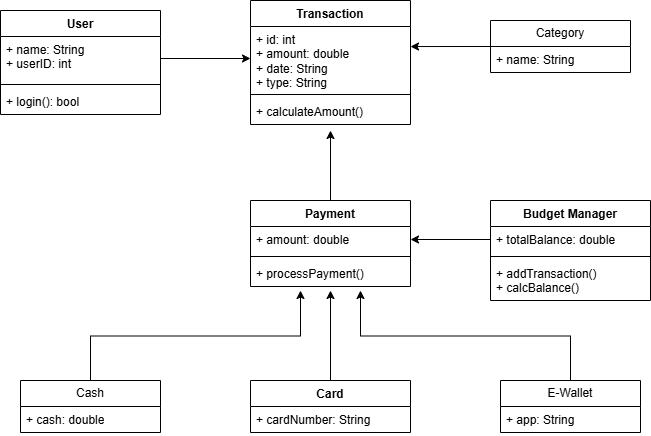

The diagram above was exported from draw.io. Its source (the exported page's mxGraphModel, read from the mxfile embedded in the PNG):
<mxGraphModel dx="1414" dy="725" grid="1" gridSize="10" guides="1" tooltips="1" connect="1" arrows="1" fold="1" page="1" pageScale="1" pageWidth="850" pageHeight="1100" math="0" shadow="0">
  <root>
    <mxCell id="0" />
    <mxCell id="1" parent="0" />
    <mxCell id="qbHPXlqs-eLvITwe8FNU-2" parent="1" style="swimlane;fontStyle=1;align=center;verticalAlign=top;childLayout=stackLayout;horizontal=1;startSize=26;horizontalStack=0;resizeParent=1;resizeParentMax=0;resizeLast=0;collapsible=1;marginBottom=0;whiteSpace=wrap;html=1;" value="User" vertex="1">
      <mxGeometry height="104" width="160" x="110" y="90" as="geometry" />
    </mxCell>
    <mxCell id="qbHPXlqs-eLvITwe8FNU-3" parent="qbHPXlqs-eLvITwe8FNU-2" style="text;strokeColor=none;fillColor=none;align=left;verticalAlign=top;spacingLeft=4;spacingRight=4;overflow=hidden;rotatable=0;points=[[0,0.5],[1,0.5]];portConstraint=eastwest;whiteSpace=wrap;html=1;" value="+ name: String&lt;div&gt;+ userID: int&lt;br&gt;&lt;br&gt;&lt;br&gt;&lt;br&gt;&lt;br&gt;&lt;br&gt;&lt;br&gt;&lt;/div&gt;&lt;div&gt;&lt;br&gt;&lt;/div&gt;" vertex="1">
      <mxGeometry height="44" width="160" y="26" as="geometry" />
    </mxCell>
    <mxCell id="qbHPXlqs-eLvITwe8FNU-4" parent="qbHPXlqs-eLvITwe8FNU-2" style="line;strokeWidth=1;fillColor=none;align=left;verticalAlign=middle;spacingTop=-1;spacingLeft=3;spacingRight=3;rotatable=0;labelPosition=right;points=[];portConstraint=eastwest;strokeColor=inherit;" value="" vertex="1">
      <mxGeometry height="8" width="160" y="70" as="geometry" />
    </mxCell>
    <mxCell id="qbHPXlqs-eLvITwe8FNU-5" parent="qbHPXlqs-eLvITwe8FNU-2" style="text;strokeColor=none;fillColor=none;align=left;verticalAlign=top;spacingLeft=4;spacingRight=4;overflow=hidden;rotatable=0;points=[[0,0.5],[1,0.5]];portConstraint=eastwest;whiteSpace=wrap;html=1;" value="+ login(): bool" vertex="1">
      <mxGeometry height="26" width="160" y="78" as="geometry" />
    </mxCell>
    <mxCell id="qbHPXlqs-eLvITwe8FNU-6" parent="1" style="swimlane;fontStyle=1;align=center;verticalAlign=top;childLayout=stackLayout;horizontal=1;startSize=26;horizontalStack=0;resizeParent=1;resizeParentMax=0;resizeLast=0;collapsible=1;marginBottom=0;whiteSpace=wrap;html=1;" value="Transaction" vertex="1">
      <mxGeometry height="124" width="160" x="360" y="80" as="geometry" />
    </mxCell>
    <mxCell id="qbHPXlqs-eLvITwe8FNU-7" parent="qbHPXlqs-eLvITwe8FNU-6" style="text;strokeColor=none;fillColor=none;align=left;verticalAlign=top;spacingLeft=4;spacingRight=4;overflow=hidden;rotatable=0;points=[[0,0.5],[1,0.5]];portConstraint=eastwest;whiteSpace=wrap;html=1;" value="+ id: int&lt;div&gt;+ amount: double&lt;br&gt;+ date: String&lt;/div&gt;&lt;div&gt;+ type: String&lt;/div&gt;" vertex="1">
      <mxGeometry height="64" width="160" y="26" as="geometry" />
    </mxCell>
    <mxCell id="qbHPXlqs-eLvITwe8FNU-8" parent="qbHPXlqs-eLvITwe8FNU-6" style="line;strokeWidth=1;fillColor=none;align=left;verticalAlign=middle;spacingTop=-1;spacingLeft=3;spacingRight=3;rotatable=0;labelPosition=right;points=[];portConstraint=eastwest;strokeColor=inherit;" value="" vertex="1">
      <mxGeometry height="8" width="160" y="90" as="geometry" />
    </mxCell>
    <mxCell id="qbHPXlqs-eLvITwe8FNU-9" parent="qbHPXlqs-eLvITwe8FNU-6" style="text;strokeColor=none;fillColor=none;align=left;verticalAlign=top;spacingLeft=4;spacingRight=4;overflow=hidden;rotatable=0;points=[[0,0.5],[1,0.5]];portConstraint=eastwest;whiteSpace=wrap;html=1;" value="+ calculateAmount()" vertex="1">
      <mxGeometry height="26" width="160" y="98" as="geometry" />
    </mxCell>
    <mxCell id="qbHPXlqs-eLvITwe8FNU-10" parent="1" style="swimlane;fontStyle=0;childLayout=stackLayout;horizontal=1;startSize=26;fillColor=none;horizontalStack=0;resizeParent=1;resizeParentMax=0;resizeLast=0;collapsible=1;marginBottom=0;whiteSpace=wrap;html=1;" value="Category" vertex="1">
      <mxGeometry height="52" width="140" x="600" y="100" as="geometry" />
    </mxCell>
    <mxCell id="qbHPXlqs-eLvITwe8FNU-11" parent="qbHPXlqs-eLvITwe8FNU-10" style="text;strokeColor=none;fillColor=none;align=left;verticalAlign=top;spacingLeft=4;spacingRight=4;overflow=hidden;rotatable=0;points=[[0,0.5],[1,0.5]];portConstraint=eastwest;whiteSpace=wrap;html=1;" value="+ name: String" vertex="1">
      <mxGeometry height="26" width="140" y="26" as="geometry" />
    </mxCell>
    <mxCell id="qbHPXlqs-eLvITwe8FNU-51" edge="1" parent="1" source="qbHPXlqs-eLvITwe8FNU-15" style="edgeStyle=orthogonalEdgeStyle;rounded=0;orthogonalLoop=1;jettySize=auto;html=1;exitX=0.5;exitY=0;exitDx=0;exitDy=0;">
      <mxGeometry relative="1" as="geometry">
        <mxPoint x="440" y="210" as="targetPoint" />
      </mxGeometry>
    </mxCell>
    <mxCell id="qbHPXlqs-eLvITwe8FNU-15" parent="1" style="swimlane;fontStyle=1;align=center;verticalAlign=top;childLayout=stackLayout;horizontal=1;startSize=26;horizontalStack=0;resizeParent=1;resizeParentMax=0;resizeLast=0;collapsible=1;marginBottom=0;whiteSpace=wrap;html=1;" value="Payment" vertex="1">
      <mxGeometry height="86" width="160" x="360" y="280" as="geometry" />
    </mxCell>
    <mxCell id="qbHPXlqs-eLvITwe8FNU-16" parent="qbHPXlqs-eLvITwe8FNU-15" style="text;strokeColor=none;fillColor=none;align=left;verticalAlign=top;spacingLeft=4;spacingRight=4;overflow=hidden;rotatable=0;points=[[0,0.5],[1,0.5]];portConstraint=eastwest;whiteSpace=wrap;html=1;" value="+ amount: double" vertex="1">
      <mxGeometry height="26" width="160" y="26" as="geometry" />
    </mxCell>
    <mxCell id="qbHPXlqs-eLvITwe8FNU-17" parent="qbHPXlqs-eLvITwe8FNU-15" style="line;strokeWidth=1;fillColor=none;align=left;verticalAlign=middle;spacingTop=-1;spacingLeft=3;spacingRight=3;rotatable=0;labelPosition=right;points=[];portConstraint=eastwest;strokeColor=inherit;" value="" vertex="1">
      <mxGeometry height="8" width="160" y="52" as="geometry" />
    </mxCell>
    <mxCell id="qbHPXlqs-eLvITwe8FNU-18" parent="qbHPXlqs-eLvITwe8FNU-15" style="text;strokeColor=none;fillColor=none;align=left;verticalAlign=top;spacingLeft=4;spacingRight=4;overflow=hidden;rotatable=0;points=[[0,0.5],[1,0.5]];portConstraint=eastwest;whiteSpace=wrap;html=1;" value="+ processPayment()" vertex="1">
      <mxGeometry height="26" width="160" y="60" as="geometry" />
    </mxCell>
    <mxCell id="qbHPXlqs-eLvITwe8FNU-19" parent="1" style="swimlane;fontStyle=1;align=center;verticalAlign=top;childLayout=stackLayout;horizontal=1;startSize=26;horizontalStack=0;resizeParent=1;resizeParentMax=0;resizeLast=0;collapsible=1;marginBottom=0;whiteSpace=wrap;html=1;" value="Budget Manager" vertex="1">
      <mxGeometry height="100" width="160" x="600" y="280" as="geometry" />
    </mxCell>
    <mxCell id="qbHPXlqs-eLvITwe8FNU-20" parent="qbHPXlqs-eLvITwe8FNU-19" style="text;strokeColor=none;fillColor=none;align=left;verticalAlign=top;spacingLeft=4;spacingRight=4;overflow=hidden;rotatable=0;points=[[0,0.5],[1,0.5]];portConstraint=eastwest;whiteSpace=wrap;html=1;" value="+ totalBalance: double" vertex="1">
      <mxGeometry height="26" width="160" y="26" as="geometry" />
    </mxCell>
    <mxCell id="qbHPXlqs-eLvITwe8FNU-21" parent="qbHPXlqs-eLvITwe8FNU-19" style="line;strokeWidth=1;fillColor=none;align=left;verticalAlign=middle;spacingTop=-1;spacingLeft=3;spacingRight=3;rotatable=0;labelPosition=right;points=[];portConstraint=eastwest;strokeColor=inherit;" value="" vertex="1">
      <mxGeometry height="8" width="160" y="52" as="geometry" />
    </mxCell>
    <mxCell id="qbHPXlqs-eLvITwe8FNU-22" parent="qbHPXlqs-eLvITwe8FNU-19" style="text;strokeColor=none;fillColor=none;align=left;verticalAlign=top;spacingLeft=4;spacingRight=4;overflow=hidden;rotatable=0;points=[[0,0.5],[1,0.5]];portConstraint=eastwest;whiteSpace=wrap;html=1;" value="+ addTransaction()&lt;div&gt;+ calcBalance()&lt;/div&gt;" vertex="1">
      <mxGeometry height="40" width="160" y="60" as="geometry" />
    </mxCell>
    <mxCell id="qbHPXlqs-eLvITwe8FNU-23" parent="1" style="swimlane;fontStyle=0;childLayout=stackLayout;horizontal=1;startSize=26;fillColor=none;horizontalStack=0;resizeParent=1;resizeParentMax=0;resizeLast=0;collapsible=1;marginBottom=0;whiteSpace=wrap;html=1;" value="Cash" vertex="1">
      <mxGeometry height="52" width="140" x="130" y="460" as="geometry" />
    </mxCell>
    <mxCell id="qbHPXlqs-eLvITwe8FNU-25" parent="qbHPXlqs-eLvITwe8FNU-23" style="text;strokeColor=none;fillColor=none;align=left;verticalAlign=top;spacingLeft=4;spacingRight=4;overflow=hidden;rotatable=0;points=[[0,0.5],[1,0.5]];portConstraint=eastwest;whiteSpace=wrap;html=1;" value="+ cash: double" vertex="1">
      <mxGeometry height="26" width="140" y="26" as="geometry" />
    </mxCell>
    <mxCell id="qbHPXlqs-eLvITwe8FNU-48" edge="1" parent="1" source="qbHPXlqs-eLvITwe8FNU-27" style="edgeStyle=orthogonalEdgeStyle;rounded=0;orthogonalLoop=1;jettySize=auto;html=1;exitX=0.5;exitY=0;exitDx=0;exitDy=0;">
      <mxGeometry relative="1" as="geometry">
        <mxPoint x="440" y="370" as="targetPoint" />
      </mxGeometry>
    </mxCell>
    <mxCell id="qbHPXlqs-eLvITwe8FNU-27" parent="1" style="swimlane;fontStyle=1;align=center;verticalAlign=top;childLayout=stackLayout;horizontal=1;startSize=26;horizontalStack=0;resizeParent=1;resizeParentMax=0;resizeLast=0;collapsible=1;marginBottom=0;whiteSpace=wrap;html=1;" value="Card" vertex="1">
      <mxGeometry height="52" width="160" x="360" y="460" as="geometry" />
    </mxCell>
    <mxCell id="qbHPXlqs-eLvITwe8FNU-28" parent="qbHPXlqs-eLvITwe8FNU-27" style="text;strokeColor=none;fillColor=none;align=left;verticalAlign=top;spacingLeft=4;spacingRight=4;overflow=hidden;rotatable=0;points=[[0,0.5],[1,0.5]];portConstraint=eastwest;whiteSpace=wrap;html=1;" value="+ cardNumber: String" vertex="1">
      <mxGeometry height="26" width="160" y="26" as="geometry" />
    </mxCell>
    <mxCell id="qbHPXlqs-eLvITwe8FNU-49" edge="1" parent="1" source="qbHPXlqs-eLvITwe8FNU-35" style="edgeStyle=orthogonalEdgeStyle;rounded=0;orthogonalLoop=1;jettySize=auto;html=1;exitX=0.5;exitY=0;exitDx=0;exitDy=0;">
      <mxGeometry relative="1" as="geometry">
        <mxPoint x="470" y="370" as="targetPoint" />
      </mxGeometry>
    </mxCell>
    <mxCell id="qbHPXlqs-eLvITwe8FNU-35" parent="1" style="swimlane;fontStyle=0;childLayout=stackLayout;horizontal=1;startSize=26;fillColor=none;horizontalStack=0;resizeParent=1;resizeParentMax=0;resizeLast=0;collapsible=1;marginBottom=0;whiteSpace=wrap;html=1;" value="E-Wallet" vertex="1">
      <mxGeometry height="52" width="140" x="610" y="460" as="geometry" />
    </mxCell>
    <mxCell id="qbHPXlqs-eLvITwe8FNU-36" parent="qbHPXlqs-eLvITwe8FNU-35" style="text;strokeColor=none;fillColor=none;align=left;verticalAlign=top;spacingLeft=4;spacingRight=4;overflow=hidden;rotatable=0;points=[[0,0.5],[1,0.5]];portConstraint=eastwest;whiteSpace=wrap;html=1;" value="+ app: String" vertex="1">
      <mxGeometry height="26" width="140" y="26" as="geometry" />
    </mxCell>
    <mxCell id="qbHPXlqs-eLvITwe8FNU-43" edge="1" parent="1" source="qbHPXlqs-eLvITwe8FNU-3" style="edgeStyle=orthogonalEdgeStyle;rounded=0;orthogonalLoop=1;jettySize=auto;html=1;exitX=1;exitY=0.5;exitDx=0;exitDy=0;entryX=0;entryY=0.5;entryDx=0;entryDy=0;" target="qbHPXlqs-eLvITwe8FNU-7">
      <mxGeometry relative="1" as="geometry" />
    </mxCell>
    <mxCell id="qbHPXlqs-eLvITwe8FNU-44" edge="1" parent="1" source="qbHPXlqs-eLvITwe8FNU-10" style="edgeStyle=orthogonalEdgeStyle;rounded=0;orthogonalLoop=1;jettySize=auto;html=1;exitX=0;exitY=0.5;exitDx=0;exitDy=0;entryX=1;entryY=0.313;entryDx=0;entryDy=0;entryPerimeter=0;" target="qbHPXlqs-eLvITwe8FNU-7">
      <mxGeometry relative="1" as="geometry" />
    </mxCell>
    <mxCell id="qbHPXlqs-eLvITwe8FNU-46" edge="1" parent="1" source="qbHPXlqs-eLvITwe8FNU-23" style="edgeStyle=orthogonalEdgeStyle;rounded=0;orthogonalLoop=1;jettySize=auto;html=1;exitX=0.5;exitY=0;exitDx=0;exitDy=0;">
      <mxGeometry relative="1" as="geometry">
        <mxPoint x="410" y="370" as="targetPoint" />
      </mxGeometry>
    </mxCell>
    <mxCell id="qbHPXlqs-eLvITwe8FNU-50" edge="1" parent="1" source="qbHPXlqs-eLvITwe8FNU-20" style="edgeStyle=orthogonalEdgeStyle;rounded=0;orthogonalLoop=1;jettySize=auto;html=1;exitX=0;exitY=0.5;exitDx=0;exitDy=0;entryX=1;entryY=0.5;entryDx=0;entryDy=0;" target="qbHPXlqs-eLvITwe8FNU-16">
      <mxGeometry relative="1" as="geometry" />
    </mxCell>
  </root>
</mxGraphModel>